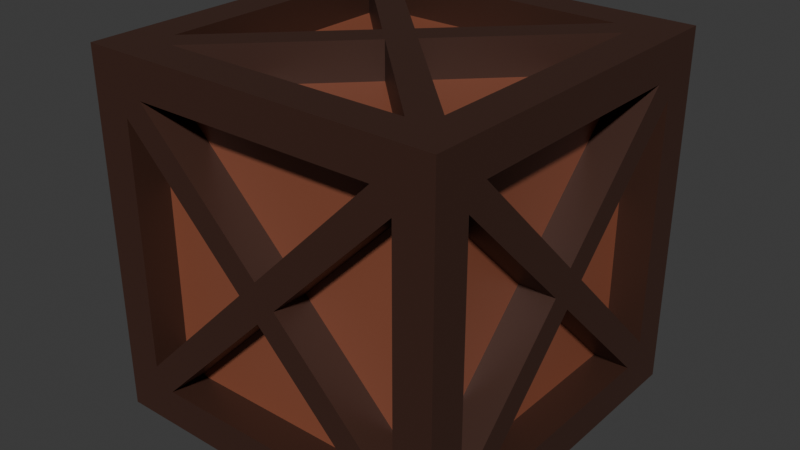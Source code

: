 # Source: Cargo.blend  (saved by Blender 4.5.90; exported with 4.5.12 LTS)
import bpy
from mathutils import Matrix  # noqa: F401  (used for matrix-valued properties, if any)

bpy.ops.wm.read_factory_settings(use_empty=True)
scene = bpy.context.scene
scene.name = 'Scene'

# ---- collections
col_cargo = bpy.data.collections.new('cargo'); scene.collection.children.link(col_cargo)

# ---- materials (node trees are filled in below, after node groups)
mat_frame = bpy.data.materials.new('frame')
mat_sides = bpy.data.materials.new('sides')

# ---- material node trees
mat_frame.use_nodes = True; mat_frame.node_tree.nodes.clear()
_N = mat_frame.node_tree.nodes; _L = mat_frame.node_tree.links
n0 = _N.new('ShaderNodeBsdfPrincipled'); n0.name = 'Principled BSDF'; n0.location = (-200, 100)
n0.inputs[0].default_value = (0.05127, 0.02029, 0.01298, 1.0)
n1 = _N.new('ShaderNodeOutputMaterial'); n1.name = 'Material Output'; n1.location = (200, 100)
_L.new(n0.outputs[0], n1.inputs[0])
n1.is_active_output = True
mat_sides.use_nodes = True; mat_sides.node_tree.nodes.clear()
_N = mat_sides.node_tree.nodes; _L = mat_sides.node_tree.links
n0 = _N.new('ShaderNodeBsdfPrincipled'); n0.name = 'Principled BSDF'; n0.location = (-200, 100)
n0.inputs[0].default_value = (0.2622, 0.08022, 0.04231, 1.0)
n1 = _N.new('ShaderNodeOutputMaterial'); n1.name = 'Material Output'; n1.location = (200, 100)
_L.new(n0.outputs[0], n1.inputs[0])
n1.is_active_output = True

# ---- world
world_world = bpy.data.worlds.new('World'); scene.world = world_world
world_world.use_nodes = True; world_world.node_tree.nodes.clear()
_N = world_world.node_tree.nodes; _L = world_world.node_tree.links
n0 = _N.new('ShaderNodeOutputWorld'); n0.name = 'World Output'; n0.location = (200, 100)
n1 = _N.new('ShaderNodeBackground'); n1.name = 'Background'; n1.location = (-200, 100)
n1.inputs[0].default_value = (0.05088, 0.05088, 0.05088, 1.0)
_L.new(n1.outputs[0], n0.inputs[0])
n0.is_active_output = True
world_world.color = (0.05088, 0.05088, 0.05088)
world_world.sun_shadow_jitter_overblur = 0.0

# ---- meshes
me_cube = bpy.data.meshes.new('Cube')
me_cube.from_pydata([(1.0, 1.0, 2.0), (1.0, 1.0, 0.0), (1.0, -1.0, 2.0), (1.0, -1.0, 0.0), (-1.0, 1.0, 2.0), (-1.0, 1.0, 0.0), (-1.0, -1.0, 2.0), (-1.0, -1.0, 0.0), (0.8688, 0.8688, 2.0), (-0.8688, 0.8688, 2.0), (-0.8688, -0.8688, 2.0), (0.8688, -0.8688, 2.0), (0.8688, -1.0, 0.1312), (0.8688, -1.0, 1.869), (-0.8688, -1.0, 1.869), (-0.8688, -1.0, 0.1312), (-1.0, -0.8688, 0.1312), (-1.0, -0.8688, 1.869), (-1.0, 0.8688, 1.869), (-1.0, 0.8688, 0.1312), (-0.8688, 0.8688, 0.0), (0.8688, 0.8688, 0.0), (0.8688, -0.8688, 0.0), (-0.8688, -0.8688, 0.0), (1.0, 0.8688, 0.1312), (1.0, 0.8688, 1.869), (1.0, -0.8688, 1.869), (1.0, -0.8688, 0.1312), (-0.8688, 1.0, 0.1312), (-0.8688, 1.0, 1.869), (0.8688, 1.0, 1.869), (0.8688, 1.0, 0.1312), (0.0, 0.0, 2.0), (0.0, -1.0, 1.0), (-1.0, 0.0, 1.0), (0.0, 0.0, 0.0), (1.0, 0.0, 1.0), (0.0, 1.0, 1.0), (-0.6832, 0.7919, 1.797), (0.6832, 0.7919, 1.797), (0.7968, 0.1087, 1.0), (0.7919, -0.7968, 0.3168), (0.7919, -0.6832, 0.2032), (-0.7968, 0.0, 0.8913), (-0.6832, 0.7919, 0.0), (0.6832, 0.7919, 0.0), (0.0, 0.1087, 0.0), (0.0, -0.7968, 1.109), (-0.7919, -0.7968, 0.3168), (-0.6832, -0.7968, 1.792), (-0.1087, 0.0, 1.797), (0.6832, -0.7919, 1.797), (-0.7919, 0.6832, 1.797), (0.6832, 0.7919, 2.0), (-0.6832, 0.7919, 2.0), (0.0, 0.1087, 2.0), (-0.7919, 0.6832, 2.0), (-0.7919, -0.6832, 2.0), (-0.1087, 0.0, 2.0), (-0.6832, -0.7919, 2.0), (0.6832, -0.7919, 2.0), (0.0, -0.1087, 2.0), (0.7919, -0.6832, 2.0), (0.7919, 0.6832, 2.0), (0.1087, 0.0, 2.0), (0.7968, 0.7919, 0.3168), (0.7968, 0.7919, 1.683), (-0.6832, 0.7919, 0.2032), (-0.7968, -0.6832, 0.2081), (-0.7968, 0.0, 1.109), (-0.7968, 0.6832, 0.2081), (-0.7968, -0.6832, 1.792), (0.0, -0.7968, 0.8913), (0.6832, -0.7968, 0.2081), (0.6832, -0.7968, 1.792), (0.1087, 0.0, 1.797), (0.7919, -0.6832, 1.797), (-0.7919, -0.6832, 1.797), (0.0, 0.1087, 1.797), (-0.1087, 0.7968, 1.0), (-0.7968, -0.7919, 0.3168), (0.1087, -0.7968, 1.0), (0.7919, -0.7968, 1.683), (0.7919, 0.6832, 0.0), (0.7919, -0.6832, 0.0), (0.1087, 0.0, 0.0), (0.6832, -0.7919, 0.0), (-0.6832, -0.7919, 0.0), (0.0, -0.1087, 0.0), (-0.7919, -0.6832, 0.0), (-0.7919, 0.6832, 0.0), (-0.1087, 0.0, 0.0), (0.6832, 0.7919, 0.2032), (-0.7968, -0.1087, 1.0), (-0.7968, -0.7919, 1.683), (-0.7968, 0.7919, 0.3168), (-0.7968, 0.7919, 1.683), (-0.7968, 0.6832, 1.792), (-0.6832, -0.7968, 0.2081), (-0.1087, -0.7968, 1.0), (-0.7919, -0.7968, 1.683), (0.7919, 0.6832, 1.797), (0.0, -0.1087, 1.797), (-0.6832, -0.7919, 1.797), (-0.7919, 0.7968, 0.3168), (-0.7919, 0.7968, 1.683), (0.0, 0.1087, 0.2032), (0.1087, 0.0, 0.2032), (-0.7968, 0.1087, 1.0), (0.7919, 0.6832, 0.2032), (0.7919, -1.0, 1.683), (0.7919, -1.0, 0.3168), (0.1087, -1.0, 1.0), (-1.0, -0.7919, 0.3168), (-1.0, -0.7919, 1.683), (-1.0, -0.1087, 1.0), (0.6832, 0.7919, 0.0), (-0.6832, 0.7919, 0.0), (0.0, 0.1087, 0.0), (1.0, 0.7919, 1.683), (1.0, 0.7919, 0.3168), (1.0, 0.1087, 1.0), (-0.7919, 1.0, 1.683), (-0.7919, 1.0, 0.3168), (-0.1087, 1.0, 1.0), (-0.6832, 0.7919, 2.0), (0.6832, 0.7919, 2.0), (0.0, 0.1087, 2.0), (-0.7919, -0.6832, 2.0), (-0.7919, 0.6832, 2.0), (-0.1087, 0.0, 2.0), (0.6832, -0.7919, 2.0), (-0.6832, -0.7919, 2.0), (0.0, -0.1087, 2.0), (0.7919, 0.6832, 2.0), (0.7919, -0.6832, 2.0), (0.1087, 0.0, 2.0), (0.6832, -1.0, 1.792), (-0.6832, -1.0, 1.792), (0.0, -1.0, 1.109), (-0.7919, -1.0, 0.3168), (-0.7919, -1.0, 1.683), (-0.1087, -1.0, 1.0), (-0.6832, -1.0, 0.2081), (0.6832, -1.0, 0.2081), (0.0, -1.0, 0.8913), (-1.0, -0.6832, 1.792), (-1.0, 0.6832, 1.792), (-1.0, 0.0, 1.109), (-1.0, 0.7919, 1.683), (-1.0, 0.7919, 0.3168), (-1.0, 0.1087, 1.0), (-1.0, 0.6832, 0.2081), (-1.0, -0.6832, 0.2081), (-1.0, 0.0, 0.8913), (0.7919, -0.6832, 0.0), (0.7919, 0.6832, 0.0), (0.1087, 0.0, 0.0), (-0.6832, -0.7919, 0.0), (0.6832, -0.7919, 0.0), (0.0, -0.1087, 0.0), (-0.7919, 0.6832, 0.0), (-0.7919, -0.6832, 0.0), (-0.1087, 0.0, 0.0), (1.0, 0.6832, 1.792), (1.0, -0.6832, 1.792), (1.0, 0.0, 1.109), (1.0, -0.7919, 1.683), (1.0, -0.7919, 0.3168), (1.0, -0.1087, 1.0), (1.0, -0.6832, 0.2081), (1.0, 0.6832, 0.2081), (1.0, 0.0, 0.8913), (-0.6832, 1.0, 1.792), (0.6832, 1.0, 1.792), (0.0, 1.0, 1.109), (0.7919, 1.0, 1.683), (0.7919, 1.0, 0.3168), (0.1087, 1.0, 1.0), (0.6832, 1.0, 0.2081), (-0.6832, 1.0, 0.2081), (0.0, 1.0, 0.8913), (-0.6832, -0.7919, 0.2032), (0.6832, -0.7919, 0.2032), (0.0, -0.1087, 0.2032), (-0.7919, 0.6832, 0.2032), (-0.7919, -0.6832, 0.2032), (-0.1087, 0.0, 0.2032), (0.7968, 0.6832, 1.792), (0.7968, -0.6832, 1.792), (0.7968, 0.0, 1.109), (0.7968, -0.7919, 1.683), (0.7968, -0.7919, 0.3168), (0.7968, -0.1087, 1.0), (0.7968, -0.6832, 0.2081), (0.7968, 0.6832, 0.2081), (0.7968, 0.0, 0.8913), (-0.6832, 0.7968, 1.792), (0.6832, 0.7968, 1.792), (0.0, 0.7968, 1.109), (0.7919, 0.7968, 1.683), (0.7919, 0.7968, 0.3168), (0.1087, 0.7968, 1.0), (0.6832, 0.7968, 0.2081), (-0.6832, 0.7968, 0.2081), (0.0, 0.7968, 0.8913)], [], [(54, 55, 127, 125), (55, 53, 126, 127), (53, 54, 125, 126), (90, 91, 163, 161), (91, 89, 162, 163), (0, 4, 9, 8), (4, 6, 10, 9), (6, 2, 11, 10), (2, 0, 8, 11), (3, 2, 13, 12), (2, 6, 14, 13), (6, 7, 15, 14), (7, 3, 12, 15), (7, 6, 17, 16), (6, 4, 18, 17), (4, 5, 19, 18), (5, 7, 16, 19), (5, 1, 21, 20), (1, 3, 22, 21), (3, 7, 23, 22), (7, 5, 20, 23), (1, 0, 25, 24), (0, 2, 26, 25), (2, 3, 27, 26), (3, 1, 24, 27), (5, 4, 29, 28), (4, 0, 30, 29), (0, 1, 31, 30), (1, 5, 28, 31), (63, 64, 136, 134), (89, 90, 161, 162), (64, 62, 135, 136), (62, 63, 134, 135), (87, 88, 160, 158), (88, 86, 159, 160), (60, 61, 133, 131), (86, 87, 158, 159), (61, 59, 132, 133), (59, 60, 131, 132), (45, 46, 118, 116), (84, 85, 157, 155), (46, 44, 117, 118), (85, 83, 156, 157), (44, 45, 116, 117), (57, 58, 130, 128), (83, 84, 155, 156), (58, 56, 129, 130), (56, 57, 128, 129), (12, 13, 110, 111), (13, 33, 112, 110), (33, 12, 111, 112), (16, 17, 114, 113), (17, 34, 115, 114), (34, 16, 113, 115), (20, 21, 45, 44), (21, 35, 46, 45), (35, 20, 44, 46), (24, 25, 119, 120), (25, 36, 121, 119), (36, 24, 120, 121), (28, 29, 122, 123), (29, 37, 124, 122), (37, 28, 123, 124), (8, 9, 54, 53), (9, 32, 55, 54), (32, 8, 53, 55), (9, 10, 57, 56), (10, 32, 58, 57), (32, 9, 56, 58), (10, 11, 60, 59), (11, 32, 61, 60), (32, 10, 59, 61), (11, 8, 63, 62), (8, 32, 64, 63), (32, 11, 62, 64), (13, 14, 138, 137), (14, 33, 139, 138), (33, 13, 137, 139), (14, 15, 140, 141), (15, 33, 142, 140), (33, 14, 141, 142), (15, 12, 144, 143), (12, 33, 145, 144), (33, 15, 143, 145), (17, 18, 147, 146), (18, 34, 148, 147), (34, 17, 146, 148), (18, 19, 150, 149), (19, 34, 151, 150), (34, 18, 149, 151), (19, 16, 153, 152), (16, 34, 154, 153), (34, 19, 152, 154), (21, 22, 84, 83), (22, 35, 85, 84), (35, 21, 83, 85), (22, 23, 87, 86), (23, 35, 88, 87), (35, 22, 86, 88), (23, 20, 90, 89), (20, 35, 91, 90), (35, 23, 89, 91), (25, 26, 165, 164), (26, 36, 166, 165), (36, 25, 164, 166), (26, 27, 168, 167), (27, 36, 169, 168), (36, 26, 167, 169), (27, 24, 171, 170), (24, 36, 172, 171), (36, 27, 170, 172), (29, 30, 174, 173), (30, 37, 175, 174), (37, 29, 173, 175), (30, 31, 177, 176), (31, 37, 178, 177), (37, 30, 176, 178), (31, 28, 180, 179), (28, 37, 181, 180), (37, 31, 179, 181), (167, 168, 192, 191), (115, 113, 80, 93), (141, 140, 48, 100), (165, 166, 190, 189), (113, 114, 94, 80), (138, 139, 47, 49), (166, 164, 188, 190), (110, 112, 81, 82), (139, 137, 74, 47), (164, 165, 189, 188), (112, 111, 41, 81), (137, 138, 49, 74), (161, 163, 187, 185), (111, 110, 82, 41), (134, 136, 75, 101), (163, 162, 186, 187), (136, 135, 76, 75), (162, 161, 185, 186), (135, 134, 101, 76), (158, 160, 184, 182), (131, 133, 102, 51), (160, 159, 183, 184), (133, 132, 103, 102), (159, 158, 182, 183), (41, 82, 81), (80, 94, 93), (67, 92, 106), (65, 66, 40), (104, 105, 79), (39, 38, 78), (52, 77, 50), (103, 51, 102), (76, 101, 75), (74, 49, 47), (100, 48, 99), (98, 73, 72), (71, 97, 69), (96, 95, 108), (70, 68, 43), (109, 42, 107), (183, 182, 184), (186, 185, 187), (188, 189, 190), (191, 192, 193), (194, 195, 196), (197, 198, 199), (200, 201, 202), (203, 204, 205), (142, 141, 100, 99), (114, 115, 93, 94), (169, 167, 191, 193), (140, 142, 99, 48), (117, 116, 92, 67), (168, 169, 193, 192), (143, 144, 73, 98), (118, 117, 67, 106), (170, 171, 195, 194), (145, 143, 98, 72), (116, 118, 106, 92), (172, 170, 194, 196), (144, 145, 72, 73), (120, 119, 66, 65), (171, 172, 196, 195), (146, 147, 97, 71), (121, 120, 65, 40), (173, 174, 198, 197), (148, 146, 71, 69), (119, 121, 40, 66), (175, 173, 197, 199), (147, 148, 69, 97), (123, 122, 105, 104), (174, 175, 199, 198), (149, 150, 95, 96), (124, 123, 104, 79), (176, 177, 201, 200), (151, 149, 96, 108), (122, 124, 79, 105), (178, 176, 200, 202), (150, 151, 108, 95), (126, 125, 38, 39), (177, 178, 202, 201), (152, 153, 68, 70), (127, 126, 39, 78), (179, 180, 204, 203), (154, 152, 70, 43), (125, 127, 78, 38), (181, 179, 203, 205), (153, 154, 43, 68), (129, 128, 77, 52), (180, 181, 205, 204), (156, 155, 42, 109), (130, 129, 52, 50), (157, 156, 109, 107), (128, 130, 50, 77), (155, 157, 107, 42), (132, 131, 51, 103)])
me_cube.polygons.foreach_set('material_index', [0, 0, 0, 0, 0, 0, 0, 0, 0, 0, 0, 0, 0, 0, 0, 0, 0, 0, 0, 0, 0, 0, 0, 0, 0, 0, 0, 0, 0, 0, 0, 0, 0, 0, 0, 0, 0, 0, 0, 0, 0, 0, 0, 0, 0, 0, 0, 0, 0, 0, 0, 0, 0, 0, 0, 0, 0, 0, 0, 0, 0, 0, 0, 0, 0, 0, 0, 0, 0, 0, 0, 0, 0, 0, 0, 0, 0, 0, 0, 0, 0, 0, 0, 0, 0, 0, 0, 0, 0, 0, 0, 0, 0, 0, 0, 0, 0, 0, 0, 0, 0, 0, 0, 0, 0, 0, 0, 0, 0, 0, 0, 0, 0, 0, 0, 0, 0, 0, 0, 0, 0, 0, 0, 0, 0, 0, 0, 0, 0, 0, 0, 0, 0, 0, 0, 0, 0, 0, 0, 0, 0, 0, 0, 0, 1, 1, 1, 1, 1, 1, 1, 1, 1, 1, 1, 1, 1, 1, 1, 1, 1, 1, 1, 1, 1, 1, 1, 1, 0, 0, 0, 0, 0, 0, 0, 0, 0, 0, 0, 0, 0, 0, 0, 0, 0, 0, 0, 0, 0, 0, 0, 0, 0, 0, 0, 0, 0, 0, 0, 0, 0, 0, 0, 0, 0, 0, 0, 0, 0, 0, 0, 0, 0, 0, 0, 0])
_uv = me_cube.uv_layers.new(name='UVMap')
_uv.uv.foreach_set('vector', [0.8354, 0.526, 0.75, 0.6114, 0.75, 0.6114, 0.8354, 0.526, 0.75, 0.6114, 0.6646, 0.526, 0.6646, 0.526, 0.75, 0.6114, 0.6646, 0.526, 0.8354, 0.526, 0.8354, 0.526, 0.6646, 0.526, 0.151, 0.5396, 0.2364, 0.625, 0.2364, 0.625, 0.151, 0.5396, 0.2364, 0.625, 0.151, 0.7104, 0.151, 0.7104, 0.2364, 0.625, 0.625, 0.5, 0.875, 0.5, 0.8586, 0.5164, 0.6414, 0.5164, 0.875, 0.5, 0.875, 0.75, 0.8586, 0.7336, 0.8586, 0.5164, 0.875, 0.75, 0.625, 0.75, 0.6414, 0.7336, 0.8586, 0.7336, 0.625, 0.75, 0.625, 0.5, 0.6414, 0.5164, 0.6414, 0.7336, 0.375, 0.75, 0.625, 0.75, 0.6086, 0.7664, 0.3914, 0.7664, 0.625, 0.75, 0.625, 1.0, 0.6086, 0.9836, 0.6086, 0.7664, 0.625, 1.0, 0.375, 1.0, 0.3914, 0.9836, 0.6086, 0.9836, 0.375, 1.0, 0.375, 0.75, 0.3914, 0.7664, 0.3914, 0.9836, 0.375, 0.0, 0.625, 0.0, 0.6086, 0.0164, 0.3914, 0.0164, 0.625, 0.0, 0.625, 0.25, 0.6086, 0.2336, 0.6086, 0.0164, 0.625, 0.25, 0.375, 0.25, 0.3914, 0.2336, 0.6086, 0.2336, 0.375, 0.25, 0.375, 0.0, 0.3914, 0.0164, 0.3914, 0.2336, 0.125, 0.5, 0.375, 0.5, 0.3586, 0.5164, 0.1414, 0.5164, 0.375, 0.5, 0.375, 0.75, 0.3586, 0.7336, 0.3586, 0.5164, 0.375, 0.75, 0.125, 0.75, 0.1414, 0.7336, 0.3586, 0.7336, 0.125, 0.75, 0.125, 0.5, 0.1414, 0.5164, 0.1414, 0.7336, 0.375, 0.5, 0.625, 0.5, 0.6086, 0.5164, 0.3914, 0.5164, 0.625, 0.5, 0.625, 0.75, 0.6086, 0.7336, 0.6086, 0.5164, 0.625, 0.75, 0.375, 0.75, 0.3914, 0.7336, 0.6086, 0.7336, 0.375, 0.75, 0.375, 0.5, 0.3914, 0.5164, 0.3914, 0.7336, 0.375, 0.25, 0.625, 0.25, 0.6086, 0.2664, 0.3914, 0.2664, 0.625, 0.25, 0.625, 0.5, 0.6086, 0.4836, 0.6086, 0.2664, 0.625, 0.5, 0.375, 0.5, 0.3914, 0.4836, 0.6086, 0.4836, 0.375, 0.5, 0.375, 0.25, 0.3914, 0.2664, 0.3914, 0.4836, 0.651, 0.5396, 0.7364, 0.625, 0.7364, 0.625, 0.651, 0.5396, 0.151, 0.7104, 0.151, 0.5396, 0.151, 0.5396, 0.151, 0.7104, 0.7364, 0.625, 0.651, 0.7104, 0.651, 0.7104, 0.7364, 0.625, 0.651, 0.7104, 0.651, 0.5396, 0.651, 0.5396, 0.651, 0.7104, 0.1646, 0.724, 0.25, 0.6386, 0.25, 0.6386, 0.1646, 0.724, 0.25, 0.6386, 0.3354, 0.724, 0.3354, 0.724, 0.25, 0.6386, 0.6646, 0.724, 0.75, 0.6386, 0.75, 0.6386, 0.6646, 0.724, 0.3354, 0.724, 0.1646, 0.724, 0.1646, 0.724, 0.3354, 0.724, 0.75, 0.6386, 0.8354, 0.724, 0.8354, 0.724, 0.75, 0.6386, 0.8354, 0.724, 0.6646, 0.724, 0.6646, 0.724, 0.8354, 0.724, 0.3354, 0.526, 0.25, 0.6114, 0.25, 0.6114, 0.3354, 0.526, 0.349, 0.7104, 0.2636, 0.625, 0.2636, 0.625, 0.349, 0.7104, 0.25, 0.6114, 0.1646, 0.526, 0.1646, 0.526, 0.25, 0.6114, 0.2636, 0.625, 0.349, 0.5396, 0.349, 0.5396, 0.2636, 0.625, 0.1646, 0.526, 0.3354, 0.526, 0.3354, 0.526, 0.1646, 0.526, 0.849, 0.7104, 0.7636, 0.625, 0.7636, 0.625, 0.849, 0.7104, 0.349, 0.5396, 0.349, 0.7104, 0.349, 0.7104, 0.349, 0.5396, 0.7636, 0.625, 0.849, 0.5396, 0.849, 0.5396, 0.7636, 0.625, 0.849, 0.5396, 0.849, 0.7104, 0.849, 0.7104, 0.849, 0.5396, 0.3914, 0.7664, 0.6086, 0.7664, 0.5854, 0.776, 0.4146, 0.776, 0.6086, 0.7664, 0.5, 0.875, 0.5, 0.8614, 0.5854, 0.776, 0.5, 0.875, 0.3914, 0.7664, 0.4146, 0.776, 0.5, 0.8614, 0.3914, 0.0164, 0.6086, 0.0164, 0.5854, 0.02601, 0.4146, 0.02601, 0.6086, 0.0164, 0.5, 0.125, 0.5, 0.1114, 0.5854, 0.02601, 0.5, 0.125, 0.3914, 0.0164, 0.4146, 0.02601, 0.5, 0.1114, 0.1414, 0.5164, 0.3586, 0.5164, 0.3354, 0.526, 0.1646, 0.526, 0.3586, 0.5164, 0.25, 0.625, 0.25, 0.6114, 0.3354, 0.526, 0.25, 0.625, 0.1414, 0.5164, 0.1646, 0.526, 0.25, 0.6114, 0.3914, 0.5164, 0.6086, 0.5164, 0.5854, 0.526, 0.4146, 0.526, 0.6086, 0.5164, 0.5, 0.625, 0.5, 0.6114, 0.5854, 0.526, 0.5, 0.625, 0.3914, 0.5164, 0.4146, 0.526, 0.5, 0.6114, 0.3914, 0.2664, 0.6086, 0.2664, 0.5854, 0.276, 0.4146, 0.276, 0.6086, 0.2664, 0.5, 0.375, 0.5, 0.3614, 0.5854, 0.276, 0.5, 0.375, 0.3914, 0.2664, 0.4146, 0.276, 0.5, 0.3614, 0.6414, 0.5164, 0.8586, 0.5164, 0.8354, 0.526, 0.6646, 0.526, 0.8586, 0.5164, 0.75, 0.625, 0.75, 0.6114, 0.8354, 0.526, 0.75, 0.625, 0.6414, 0.5164, 0.6646, 0.526, 0.75, 0.6114, 0.8586, 0.5164, 0.8586, 0.7336, 0.849, 0.7104, 0.849, 0.5396, 0.8586, 0.7336, 0.75, 0.625, 0.7636, 0.625, 0.849, 0.7104, 0.75, 0.625, 0.8586, 0.5164, 0.849, 0.5396, 0.7636, 0.625, 0.8586, 0.7336, 0.6414, 0.7336, 0.6646, 0.724, 0.8354, 0.724, 0.6414, 0.7336, 0.75, 0.625, 0.75, 0.6386, 0.6646, 0.724, 0.75, 0.625, 0.8586, 0.7336, 0.8354, 0.724, 0.75, 0.6386, 0.6414, 0.7336, 0.6414, 0.5164, 0.651, 0.5396, 0.651, 0.7104, 0.6414, 0.5164, 0.75, 0.625, 0.7364, 0.625, 0.651, 0.5396, 0.75, 0.625, 0.6414, 0.7336, 0.651, 0.7104, 0.7364, 0.625, 0.6086, 0.7664, 0.6086, 0.9836, 0.599, 0.9604, 0.599, 0.7896, 0.6086, 0.9836, 0.5, 0.875, 0.5136, 0.875, 0.599, 0.9604, 0.5, 0.875, 0.6086, 0.7664, 0.599, 0.7896, 0.5136, 0.875, 0.6086, 0.9836, 0.3914, 0.9836, 0.4146, 0.974, 0.5854, 0.974, 0.3914, 0.9836, 0.5, 0.875, 0.5, 0.8886, 0.4146, 0.974, 0.5, 0.875, 0.6086, 0.9836, 0.5854, 0.974, 0.5, 0.8886, 0.3914, 0.9836, 0.3914, 0.7664, 0.401, 0.7896, 0.401, 0.9604, 0.3914, 0.7664, 0.5, 0.875, 0.4864, 0.875, 0.401, 0.7896, 0.5, 0.875, 0.3914, 0.9836, 0.401, 0.9604, 0.4864, 0.875, 0.6086, 0.0164, 0.6086, 0.2336, 0.599, 0.2104, 0.599, 0.0396, 0.6086, 0.2336, 0.5, 0.125, 0.5136, 0.125, 0.599, 0.2104, 0.5, 0.125, 0.6086, 0.0164, 0.599, 0.0396, 0.5136, 0.125, 0.6086, 0.2336, 0.3914, 0.2336, 0.4146, 0.224, 0.5854, 0.224, 0.3914, 0.2336, 0.5, 0.125, 0.5, 0.1386, 0.4146, 0.224, 0.5, 0.125, 0.6086, 0.2336, 0.5854, 0.224, 0.5, 0.1386, 0.3914, 0.2336, 0.3914, 0.0164, 0.401, 0.0396, 0.401, 0.2104, 0.3914, 0.0164, 0.5, 0.125, 0.4864, 0.125, 0.401, 0.0396, 0.5, 0.125, 0.3914, 0.2336, 0.401, 0.2104, 0.4864, 0.125, 0.3586, 0.5164, 0.3586, 0.7336, 0.349, 0.7104, 0.349, 0.5396, 0.3586, 0.7336, 0.25, 0.625, 0.2636, 0.625, 0.349, 0.7104, 0.25, 0.625, 0.3586, 0.5164, 0.349, 0.5396, 0.2636, 0.625, 0.3586, 0.7336, 0.1414, 0.7336, 0.1646, 0.724, 0.3354, 0.724, 0.1414, 0.7336, 0.25, 0.625, 0.25, 0.6386, 0.1646, 0.724, 0.25, 0.625, 0.3586, 0.7336, 0.3354, 0.724, 0.25, 0.6386, 0.1414, 0.7336, 0.1414, 0.5164, 0.151, 0.5396, 0.151, 0.7104, 0.1414, 0.5164, 0.25, 0.625, 0.2364, 0.625, 0.151, 0.5396, 0.25, 0.625, 0.1414, 0.7336, 0.151, 0.7104, 0.2364, 0.625, 0.6086, 0.5164, 0.6086, 0.7336, 0.599, 0.7104, 0.599, 0.5396, 0.6086, 0.7336, 0.5, 0.625, 0.5136, 0.625, 0.599, 0.7104, 0.5, 0.625, 0.6086, 0.5164, 0.599, 0.5396, 0.5136, 0.625, 0.6086, 0.7336, 0.3914, 0.7336, 0.4146, 0.724, 0.5854, 0.724, 0.3914, 0.7336, 0.5, 0.625, 0.5, 0.6386, 0.4146, 0.724, 0.5, 0.625, 0.6086, 0.7336, 0.5854, 0.724, 0.5, 0.6386, 0.3914, 0.7336, 0.3914, 0.5164, 0.401, 0.5396, 0.401, 0.7104, 0.3914, 0.5164, 0.5, 0.625, 0.4864, 0.625, 0.401, 0.5396, 0.5, 0.625, 0.3914, 0.7336, 0.401, 0.7104, 0.4864, 0.625, 0.6086, 0.2664, 0.6086, 0.4836, 0.599, 0.4604, 0.599, 0.2896, 0.6086, 0.4836, 0.5, 0.375, 0.5136, 0.375, 0.599, 0.4604, 0.5, 0.375, 0.6086, 0.2664, 0.599, 0.2896, 0.5136, 0.375, 0.6086, 0.4836, 0.3914, 0.4836, 0.4146, 0.474, 0.5854, 0.474, 0.3914, 0.4836, 0.5, 0.375, 0.5, 0.3886, 0.4146, 0.474, 0.5, 0.375, 0.6086, 0.4836, 0.5854, 0.474, 0.5, 0.3886, 0.3914, 0.4836, 0.3914, 0.2664, 0.401, 0.2896, 0.401, 0.4604, 0.3914, 0.2664, 0.5, 0.375, 0.4864, 0.375, 0.401, 0.2896, 0.5, 0.375, 0.3914, 0.4836, 0.401, 0.4604, 0.4864, 0.375, 0.5854, 0.724, 0.4146, 0.724, 0.4146, 0.724, 0.5854, 0.724, 0.5, 0.1114, 0.4146, 0.02601, 0.4146, 0.02601, 0.5, 0.1114, 0.5854, 0.974, 0.4146, 0.974, 0.4146, 0.974, 0.5854, 0.974, 0.599, 0.7104, 0.5136, 0.625, 0.5136, 0.625, 0.599, 0.7104, 0.4146, 0.02601, 0.5854, 0.02601, 0.5854, 0.02601, 0.4146, 0.02601, 0.599, 0.9604, 0.5136, 0.875, 0.5136, 0.875, 0.599, 0.9604, 0.5136, 0.625, 0.599, 0.5396, 0.599, 0.5396, 0.5136, 0.625, 0.5854, 0.776, 0.5, 0.8614, 0.5, 0.8614, 0.5854, 0.776, 0.5136, 0.875, 0.599, 0.7896, 0.599, 0.7896, 0.5136, 0.875, 0.599, 0.5396, 0.599, 0.7104, 0.599, 0.7104, 0.599, 0.5396, 0.5, 0.8614, 0.4146, 0.776, 0.4146, 0.776, 0.5, 0.8614, 0.599, 0.7896, 0.599, 0.9604, 0.599, 0.9604, 0.599, 0.7896, 0.151, 0.5396, 0.2364, 0.625, 0.2364, 0.625, 0.151, 0.5396, 0.4146, 0.776, 0.5854, 0.776, 0.5854, 0.776, 0.4146, 0.776, 0.651, 0.5396, 0.7364, 0.625, 0.7364, 0.625, 0.651, 0.5396, 0.2364, 0.625, 0.151, 0.7104, 0.151, 0.7104, 0.2364, 0.625, 0.7364, 0.625, 0.651, 0.7104, 0.651, 0.7104, 0.7364, 0.625, 0.151, 0.7104, 0.151, 0.5396, 0.151, 0.5396, 0.151, 0.7104, 0.651, 0.7104, 0.651, 0.5396, 0.651, 0.5396, 0.651, 0.7104, 0.1646, 0.724, 0.25, 0.6386, 0.25, 0.6386, 0.1646, 0.724, 0.6646, 0.724, 0.75, 0.6386, 0.75, 0.6386, 0.6646, 0.724, 0.25, 0.6386, 0.3354, 0.724, 0.3354, 0.724, 0.25, 0.6386, 0.75, 0.6386, 0.8354, 0.724, 0.8354, 0.724, 0.75, 0.6386, 0.3354, 0.724, 0.1646, 0.724, 0.1646, 0.724, 0.3354, 0.724, 0.4146, 0.776, 0.5854, 0.776, 0.5, 0.8614, 0.4146, 0.02601, 0.5854, 0.02601, 0.5, 0.1114, 0.1646, 0.526, 0.3354, 0.526, 0.25, 0.6114, 0.4146, 0.526, 0.5854, 0.526, 0.5, 0.6114, 0.4146, 0.276, 0.5854, 0.276, 0.5, 0.3614, 0.6646, 0.526, 0.8354, 0.526, 0.75, 0.6114, 0.849, 0.5396, 0.849, 0.7104, 0.7636, 0.625, 0.8354, 0.724, 0.6646, 0.724, 0.75, 0.6386, 0.651, 0.7104, 0.651, 0.5396, 0.7364, 0.625, 0.599, 0.7896, 0.599, 0.9604, 0.5136, 0.875, 0.5854, 0.974, 0.4146, 0.974, 0.5, 0.8886, 0.401, 0.9604, 0.401, 0.7896, 0.4864, 0.875, 0.599, 0.0396, 0.599, 0.2104, 0.5136, 0.125, 0.5854, 0.224, 0.4146, 0.224, 0.5, 0.1386, 0.401, 0.2104, 0.401, 0.0396, 0.4864, 0.125, 0.349, 0.5396, 0.349, 0.7104, 0.2636, 0.625, 0.3354, 0.724, 0.1646, 0.724, 0.25, 0.6386, 0.151, 0.7104, 0.151, 0.5396, 0.2364, 0.625, 0.599, 0.5396, 0.599, 0.7104, 0.5136, 0.625, 0.5854, 0.724, 0.4146, 0.724, 0.5, 0.6386, 0.401, 0.7104, 0.401, 0.5396, 0.4864, 0.625, 0.599, 0.2896, 0.599, 0.4604, 0.5136, 0.375, 0.5854, 0.474, 0.4146, 0.474, 0.5, 0.3886, 0.401, 0.4604, 0.401, 0.2896, 0.4864, 0.375, 0.5, 0.8886, 0.5854, 0.974, 0.5854, 0.974, 0.5, 0.8886, 0.5854, 0.02601, 0.5, 0.1114, 0.5, 0.1114, 0.5854, 0.02601, 0.5, 0.6386, 0.5854, 0.724, 0.5854, 0.724, 0.5, 0.6386, 0.4146, 0.974, 0.5, 0.8886, 0.5, 0.8886, 0.4146, 0.974, 0.1646, 0.526, 0.3354, 0.526, 0.3354, 0.526, 0.1646, 0.526, 0.4146, 0.724, 0.5, 0.6386, 0.5, 0.6386, 0.4146, 0.724, 0.401, 0.9604, 0.401, 0.7896, 0.401, 0.7896, 0.401, 0.9604, 0.25, 0.6114, 0.1646, 0.526, 0.1646, 0.526, 0.25, 0.6114, 0.401, 0.7104, 0.401, 0.5396, 0.401, 0.5396, 0.401, 0.7104, 0.4864, 0.875, 0.401, 0.9604, 0.401, 0.9604, 0.4864, 0.875, 0.3354, 0.526, 0.25, 0.6114, 0.25, 0.6114, 0.3354, 0.526, 0.4864, 0.625, 0.401, 0.7104, 0.401, 0.7104, 0.4864, 0.625, 0.401, 0.7896, 0.4864, 0.875, 0.4864, 0.875, 0.401, 0.7896, 0.4146, 0.526, 0.5854, 0.526, 0.5854, 0.526, 0.4146, 0.526, 0.401, 0.5396, 0.4864, 0.625, 0.4864, 0.625, 0.401, 0.5396, 0.599, 0.0396, 0.599, 0.2104, 0.599, 0.2104, 0.599, 0.0396, 0.5, 0.6114, 0.4146, 0.526, 0.4146, 0.526, 0.5, 0.6114, 0.599, 0.2896, 0.599, 0.4604, 0.599, 0.4604, 0.599, 0.2896, 0.5136, 0.125, 0.599, 0.0396, 0.599, 0.0396, 0.5136, 0.125, 0.5854, 0.526, 0.5, 0.6114, 0.5, 0.6114, 0.5854, 0.526, 0.5136, 0.375, 0.599, 0.2896, 0.599, 0.2896, 0.5136, 0.375, 0.599, 0.2104, 0.5136, 0.125, 0.5136, 0.125, 0.599, 0.2104, 0.4146, 0.276, 0.5854, 0.276, 0.5854, 0.276, 0.4146, 0.276, 0.599, 0.4604, 0.5136, 0.375, 0.5136, 0.375, 0.599, 0.4604, 0.5854, 0.224, 0.4146, 0.224, 0.4146, 0.224, 0.5854, 0.224, 0.5, 0.3614, 0.4146, 0.276, 0.4146, 0.276, 0.5, 0.3614, 0.5854, 0.474, 0.4146, 0.474, 0.4146, 0.474, 0.5854, 0.474, 0.5, 0.1386, 0.5854, 0.224, 0.5854, 0.224, 0.5, 0.1386, 0.5854, 0.276, 0.5, 0.3614, 0.5, 0.3614, 0.5854, 0.276, 0.5, 0.3886, 0.5854, 0.474, 0.5854, 0.474, 0.5, 0.3886, 0.4146, 0.224, 0.5, 0.1386, 0.5, 0.1386, 0.4146, 0.224, 0.6646, 0.526, 0.8354, 0.526, 0.8354, 0.526, 0.6646, 0.526, 0.4146, 0.474, 0.5, 0.3886, 0.5, 0.3886, 0.4146, 0.474, 0.401, 0.2104, 0.401, 0.0396, 0.401, 0.0396, 0.401, 0.2104, 0.75, 0.6114, 0.6646, 0.526, 0.6646, 0.526, 0.75, 0.6114, 0.401, 0.4604, 0.401, 0.2896, 0.401, 0.2896, 0.401, 0.4604, 0.4864, 0.125, 0.401, 0.2104, 0.401, 0.2104, 0.4864, 0.125, 0.8354, 0.526, 0.75, 0.6114, 0.75, 0.6114, 0.8354, 0.526, 0.4864, 0.375, 0.401, 0.4604, 0.401, 0.4604, 0.4864, 0.375, 0.401, 0.0396, 0.4864, 0.125, 0.4864, 0.125, 0.401, 0.0396, 0.849, 0.5396, 0.849, 0.7104, 0.849, 0.7104, 0.849, 0.5396, 0.401, 0.2896, 0.4864, 0.375, 0.4864, 0.375, 0.401, 0.2896, 0.349, 0.5396, 0.349, 0.7104, 0.349, 0.7104, 0.349, 0.5396, 0.7636, 0.625, 0.849, 0.5396, 0.849, 0.5396, 0.7636, 0.625, 0.2636, 0.625, 0.349, 0.5396, 0.349, 0.5396, 0.2636, 0.625, 0.849, 0.7104, 0.7636, 0.625, 0.7636, 0.625, 0.849, 0.7104, 0.349, 0.7104, 0.2636, 0.625, 0.2636, 0.625, 0.349, 0.7104, 0.8354, 0.724, 0.6646, 0.724, 0.6646, 0.724, 0.8354, 0.724])
_ca = me_cube.color_attributes.new('Attribute', 'BYTE_COLOR', 'CORNER')
_ca.data.foreach_set('color', [1.0, 0.4287, 0.0, 1.0, 1.0, 0.4287, 0.0, 1.0, 1.0, 0.4287, 0.0, 1.0, 1.0, 0.4287, 0.0, 1.0, 1.0, 0.4287, 0.0, 1.0, 1.0, 0.4287, 0.0, 1.0, 1.0, 0.4287, 0.0, 1.0, 1.0, 0.4287, 0.0, 1.0, 1.0, 0.4287, 0.0, 1.0, 1.0, 0.4287, 0.0, 1.0, 1.0, 0.4287, 0.0, 1.0, 1.0, 0.4287, 0.0, 1.0, 1.0, 0.4287, 0.0, 1.0, 1.0, 0.4287, 0.0, 1.0, 1.0, 0.4287, 0.0, 1.0, 1.0, 0.4287, 0.0, 1.0, 1.0, 0.4287, 0.0, 1.0, 1.0, 0.4287, 0.0, 1.0, 1.0, 0.4287, 0.0, 1.0, 1.0, 0.4287, 0.0, 1.0, 1.0, 0.4287, 0.0, 1.0, 1.0, 0.4287, 0.0, 1.0, 1.0, 0.4287, 0.0, 1.0, 1.0, 0.4287, 0.0, 1.0, 1.0, 0.4287, 0.0, 1.0, 1.0, 0.4287, 0.0, 1.0, 1.0, 0.4287, 0.0, 1.0, 1.0, 0.4287, 0.0, 1.0, 1.0, 0.4287, 0.0, 1.0, 1.0, 0.4287, 0.0, 1.0, 1.0, 0.4287, 0.0, 1.0, 1.0, 0.4287, 0.0, 1.0, 1.0, 0.4287, 0.0, 1.0, 1.0, 0.4287, 0.0, 1.0, 1.0, 0.4287, 0.0, 1.0, 1.0, 0.4287, 0.0, 1.0, 1.0, 0.4287, 0.0, 1.0, 1.0, 0.4287, 0.0, 1.0, 1.0, 0.4287, 0.0, 1.0, 1.0, 0.4287, 0.0, 1.0, 1.0, 0.4287, 0.0, 1.0, 1.0, 0.4287, 0.0, 1.0, 1.0, 0.4287, 0.0, 1.0, 1.0, 0.4287, 0.0, 1.0, 1.0, 0.4287, 0.0, 1.0, 1.0, 0.4287, 0.0, 1.0, 1.0, 0.4287, 0.0, 1.0, 1.0, 0.4287, 0.0, 1.0, 1.0, 0.4287, 0.0, 1.0, 1.0, 0.4287, 0.0, 1.0, 1.0, 0.4287, 0.0, 1.0, 1.0, 0.4287, 0.0, 1.0, 1.0, 0.4287, 0.0, 1.0, 1.0, 0.4287, 0.0, 1.0, 1.0, 0.4287, 0.0, 1.0, 1.0, 0.4287, 0.0, 1.0, 1.0, 0.4287, 0.0, 1.0, 1.0, 0.4287, 0.0, 1.0, 1.0, 0.4287, 0.0, 1.0, 1.0, 0.4287, 0.0, 1.0, 1.0, 0.4287, 0.0, 1.0, 1.0, 0.4287, 0.0, 1.0, 1.0, 0.4287, 0.0, 1.0, 1.0, 0.4287, 0.0, 1.0, 1.0, 0.4287, 0.0, 1.0, 1.0, 0.4287, 0.0, 1.0, 1.0, 0.4287, 0.0, 1.0, 1.0, 0.4287, 0.0, 1.0, 1.0, 0.4287, 0.0, 1.0, 1.0, 0.4287, 0.0, 1.0, 1.0, 0.4287, 0.0, 1.0, 1.0, 0.4287, 0.0, 1.0, 1.0, 0.4287, 0.0, 1.0, 1.0, 0.4287, 0.0, 1.0, 1.0, 0.4287, 0.0, 1.0, 1.0, 0.4287, 0.0, 1.0, 1.0, 0.4287, 0.0, 1.0, 1.0, 0.4287, 0.0, 1.0, 1.0, 0.4287, 0.0, 1.0, 1.0, 0.4287, 0.0, 1.0, 1.0, 0.4287, 0.0, 1.0, 1.0, 0.4287, 0.0, 1.0, 1.0, 0.4287, 0.0, 1.0, 1.0, 0.4287, 0.0, 1.0, 1.0, 0.4287, 0.0, 1.0, 1.0, 0.4287, 0.0, 1.0, 1.0, 0.4287, 0.0, 1.0, 1.0, 0.4287, 0.0, 1.0, 1.0, 0.4287, 0.0, 1.0, 1.0, 0.4287, 0.0, 1.0, 1.0, 0.4287, 0.0, 1.0, 1.0, 0.4287, 0.0, 1.0, 1.0, 0.4287, 0.0, 1.0, 1.0, 0.4287, 0.0, 1.0, 1.0, 0.4287, 0.0, 1.0, 1.0, 0.4287, 0.0, 1.0, 1.0, 0.4287, 0.0, 1.0, 1.0, 0.4287, 0.0, 1.0, 1.0, 0.4287, 0.0, 1.0, 1.0, 0.4287, 0.0, 1.0, 1.0, 0.4287, 0.0, 1.0, 1.0, 0.4287, 0.0, 1.0, 1.0, 0.4287, 0.0, 1.0, 1.0, 0.4287, 0.0, 1.0, 1.0, 0.4287, 0.0, 1.0, 1.0, 0.4287, 0.0, 1.0, 1.0, 0.4287, 0.0, 1.0, 1.0, 0.4287, 0.0, 1.0, 1.0, 0.4287, 0.0, 1.0, 1.0, 0.4287, 0.0, 1.0, 1.0, 0.4287, 0.0, 1.0, 1.0, 0.4287, 0.0, 1.0, 1.0, 0.4287, 0.0, 1.0, 1.0, 0.4287, 0.0, 1.0, 1.0, 0.4287, 0.0, 1.0, 1.0, 0.4287, 0.0, 1.0, 1.0, 0.4287, 0.0, 1.0, 1.0, 0.4287, 0.0, 1.0, 1.0, 0.4287, 0.0, 1.0, 1.0, 0.4287, 0.0, 1.0, 1.0, 0.4287, 0.0, 1.0, 1.0, 0.4287, 0.0, 1.0, 1.0, 0.4287, 0.0, 1.0, 1.0, 0.4287, 0.0, 1.0, 1.0, 0.4287, 0.0, 1.0, 1.0, 0.4287, 0.0, 1.0, 1.0, 0.4287, 0.0, 1.0, 1.0, 0.4287, 0.0, 1.0, 1.0, 0.4287, 0.0, 1.0, 1.0, 0.4287, 0.0, 1.0, 1.0, 0.4287, 0.0, 1.0, 1.0, 0.4287, 0.0, 1.0, 1.0, 0.4287, 0.0, 1.0, 1.0, 0.4287, 0.0, 1.0, 1.0, 0.4287, 0.0, 1.0, 1.0, 0.4287, 0.0, 1.0, 1.0, 0.4287, 0.0, 1.0, 1.0, 0.4287, 0.0, 1.0, 1.0, 0.4287, 0.0, 1.0, 1.0, 0.4287, 0.0, 1.0, 1.0, 0.4287, 0.0, 1.0, 1.0, 0.4287, 0.0, 1.0, 1.0, 0.4287, 0.0, 1.0, 1.0, 0.4287, 0.0, 1.0, 1.0, 0.4287, 0.0, 1.0, 1.0, 0.4287, 0.0, 1.0, 1.0, 0.4287, 0.0, 1.0, 1.0, 0.4287, 0.0, 1.0, 1.0, 0.4287, 0.0, 1.0, 1.0, 0.4287, 0.0, 1.0, 1.0, 0.4287, 0.0, 1.0, 1.0, 0.4287, 0.0, 1.0, 1.0, 0.4287, 0.0, 1.0, 1.0, 0.4287, 0.0, 1.0, 1.0, 0.4287, 0.0, 1.0, 1.0, 0.4287, 0.0, 1.0, 1.0, 0.4287, 0.0, 1.0, 1.0, 0.4287, 0.0, 1.0, 1.0, 0.4287, 0.0, 1.0, 1.0, 0.4287, 0.0, 1.0, 1.0, 0.4287, 0.0, 1.0, 1.0, 0.4287, 0.0, 1.0, 1.0, 0.4287, 0.0, 1.0, 1.0, 0.4287, 0.0, 1.0, 1.0, 0.4287, 0.0, 1.0, 1.0, 0.4287, 0.0, 1.0, 1.0, 0.4287, 0.0, 1.0, 1.0, 0.4287, 0.0, 1.0, 1.0, 0.4287, 0.0, 1.0, 1.0, 0.4287, 0.0, 1.0, 1.0, 0.4287, 0.0, 1.0, 1.0, 0.4287, 0.0, 1.0, 1.0, 0.4287, 0.0, 1.0, 1.0, 0.4287, 0.0, 1.0, 1.0, 0.4287, 0.0, 1.0, 1.0, 0.4287, 0.0, 1.0, 1.0, 0.4287, 0.0, 1.0, 1.0, 0.4287, 0.0, 1.0, 1.0, 0.4287, 0.0, 1.0, 1.0, 0.4287, 0.0, 1.0, 1.0, 0.4287, 0.0, 1.0, 1.0, 0.4287, 0.0, 1.0, 1.0, 0.4287, 0.0, 1.0, 1.0, 0.4287, 0.0, 1.0, 1.0, 0.4287, 0.0, 1.0, 1.0, 0.4287, 0.0, 1.0, 1.0, 0.4287, 0.0, 1.0, 1.0, 0.4287, 0.0, 1.0, 1.0, 0.4287, 0.0, 1.0, 1.0, 0.4287, 0.0, 1.0, 1.0, 0.4287, 0.0, 1.0, 1.0, 0.4287, 0.0, 1.0, 1.0, 0.4287, 0.0, 1.0, 1.0, 0.4287, 0.0, 1.0, 1.0, 0.4287, 0.0, 1.0, 1.0, 0.4287, 0.0, 1.0, 1.0, 0.4287, 0.0, 1.0, 1.0, 0.4287, 0.0, 1.0, 1.0, 0.4287, 0.0, 1.0, 1.0, 0.4287, 0.0, 1.0, 1.0, 0.4287, 0.0, 1.0, 1.0, 0.4287, 0.0, 1.0, 1.0, 0.4287, 0.0, 1.0, 1.0, 0.4287, 0.0, 1.0, 1.0, 0.4287, 0.0, 1.0, 1.0, 0.4287, 0.0, 1.0, 1.0, 0.4287, 0.0, 1.0, 1.0, 0.4287, 0.0, 1.0, 1.0, 0.4287, 0.0, 1.0, 1.0, 0.4287, 0.0, 1.0, 1.0, 0.4287, 0.0, 1.0, 1.0, 0.4287, 0.0, 1.0, 1.0, 0.4287, 0.0, 1.0, 1.0, 0.4287, 0.0, 1.0, 1.0, 0.4287, 0.0, 1.0, 1.0, 0.4287, 0.0, 1.0, 1.0, 0.4287, 0.0, 1.0, 1.0, 0.4287, 0.0, 1.0, 1.0, 0.4287, 0.0, 1.0, 1.0, 0.4287, 0.0, 1.0, 1.0, 0.4287, 0.0, 1.0, 1.0, 0.4287, 0.0, 1.0, 1.0, 0.4287, 0.0, 1.0, 1.0, 0.4287, 0.0, 1.0, 1.0, 0.4287, 0.0, 1.0, 1.0, 0.4287, 0.0, 1.0, 1.0, 0.4287, 0.0, 1.0, 1.0, 0.4287, 0.0, 1.0, 1.0, 0.4287, 0.0, 1.0, 1.0, 0.4287, 0.0, 1.0, 1.0, 0.4287, 0.0, 1.0, 1.0, 0.4287, 0.0, 1.0, 1.0, 0.4287, 0.0, 1.0, 1.0, 0.4287, 0.0, 1.0, 1.0, 0.4287, 0.0, 1.0, 1.0, 0.4287, 0.0, 1.0, 1.0, 0.4287, 0.0, 1.0, 1.0, 0.4287, 0.0, 1.0, 1.0, 0.4287, 0.0, 1.0, 1.0, 0.4287, 0.0, 1.0, 1.0, 0.4287, 0.0, 1.0, 1.0, 0.4287, 0.0, 1.0, 1.0, 0.4287, 0.0, 1.0, 1.0, 0.4287, 0.0, 1.0, 1.0, 0.4287, 0.0, 1.0, 1.0, 0.4287, 0.0, 1.0, 1.0, 0.4287, 0.0, 1.0, 1.0, 0.4287, 0.0, 1.0, 1.0, 0.4287, 0.0, 1.0, 1.0, 0.4287, 0.0, 1.0, 1.0, 0.4287, 0.0, 1.0, 1.0, 0.4287, 0.0, 1.0, 1.0, 0.4287, 0.0, 1.0, 1.0, 0.4287, 0.0, 1.0, 1.0, 0.4287, 0.0, 1.0, 1.0, 0.4287, 0.0, 1.0, 1.0, 0.4287, 0.0, 1.0, 1.0, 0.4287, 0.0, 1.0, 1.0, 0.4287, 0.0, 1.0, 1.0, 0.4287, 0.0, 1.0, 1.0, 0.4287, 0.0, 1.0, 1.0, 0.4287, 0.0, 1.0, 1.0, 0.4287, 0.0, 1.0, 1.0, 0.4287, 0.0, 1.0, 1.0, 0.4287, 0.0, 1.0, 1.0, 0.4287, 0.0, 1.0, 1.0, 0.4287, 0.0, 1.0, 1.0, 0.4287, 0.0, 1.0, 1.0, 0.4287, 0.0, 1.0, 1.0, 0.4287, 0.0, 1.0, 1.0, 0.4287, 0.0, 1.0, 1.0, 0.4287, 0.0, 1.0, 1.0, 0.4287, 0.0, 1.0, 1.0, 0.4287, 0.0, 1.0, 1.0, 0.4287, 0.0, 1.0, 1.0, 0.4287, 0.0, 1.0, 1.0, 0.4287, 0.0, 1.0, 1.0, 0.4287, 0.0, 1.0, 1.0, 0.4287, 0.0, 1.0, 1.0, 0.4287, 0.0, 1.0, 1.0, 0.4287, 0.0, 1.0, 1.0, 0.4287, 0.0, 1.0, 1.0, 0.4287, 0.0, 1.0, 1.0, 0.4287, 0.0, 1.0, 1.0, 0.4287, 0.0, 1.0, 1.0, 0.4287, 0.0, 1.0, 1.0, 0.4287, 0.0, 1.0, 1.0, 0.4287, 0.0, 1.0, 1.0, 0.4287, 0.0, 1.0, 1.0, 0.4287, 0.0, 1.0, 1.0, 0.4287, 0.0, 1.0, 1.0, 0.4287, 0.0, 1.0, 1.0, 0.4287, 0.0, 1.0, 1.0, 0.4287, 0.0, 1.0, 1.0, 0.4287, 0.0, 1.0, 1.0, 0.4287, 0.0, 1.0, 1.0, 0.4287, 0.0, 1.0, 1.0, 0.4287, 0.0, 1.0, 1.0, 0.4287, 0.0, 1.0, 1.0, 0.4287, 0.0, 1.0, 1.0, 0.4287, 0.0, 1.0, 1.0, 0.4287, 0.0, 1.0, 1.0, 0.4287, 0.0, 1.0, 1.0, 0.4287, 0.0, 1.0, 1.0, 0.4287, 0.0, 1.0, 1.0, 0.4287, 0.0, 1.0, 1.0, 0.4287, 0.0, 1.0, 1.0, 0.4287, 0.0, 1.0, 1.0, 0.4287, 0.0, 1.0, 1.0, 0.4287, 0.0, 1.0, 1.0, 0.4287, 0.0, 1.0, 1.0, 0.4287, 0.0, 1.0, 1.0, 0.4287, 0.0, 1.0, 1.0, 0.4287, 0.0, 1.0, 1.0, 0.4287, 0.0, 1.0, 1.0, 0.4287, 0.0, 1.0, 1.0, 0.4287, 0.0, 1.0, 1.0, 0.4287, 0.0, 1.0, 1.0, 0.4287, 0.0, 1.0, 1.0, 0.4287, 0.0, 1.0, 1.0, 0.4287, 0.0, 1.0, 1.0, 0.4287, 0.0, 1.0, 1.0, 0.4287, 0.0, 1.0, 1.0, 0.4287, 0.0, 1.0, 1.0, 0.4287, 0.0, 1.0, 1.0, 0.4287, 0.0, 1.0, 1.0, 0.4287, 0.0, 1.0, 1.0, 0.4287, 0.0, 1.0, 1.0, 0.4287, 0.0, 1.0, 1.0, 0.4287, 0.0, 1.0, 1.0, 0.4287, 0.0, 1.0, 1.0, 0.4287, 0.0, 1.0, 1.0, 0.4287, 0.0, 1.0, 1.0, 0.4287, 0.0, 1.0, 1.0, 0.4287, 0.0, 1.0, 1.0, 0.4287, 0.0, 1.0, 1.0, 0.4287, 0.0, 1.0, 1.0, 0.4287, 0.0, 1.0, 1.0, 0.4287, 0.0, 1.0, 1.0, 0.4287, 0.0, 1.0, 1.0, 0.4287, 0.0, 1.0, 1.0, 0.4287, 0.0, 1.0, 1.0, 0.4287, 0.0, 1.0, 1.0, 0.4287, 0.0, 1.0, 1.0, 0.4287, 0.0, 1.0, 1.0, 0.4287, 0.0, 1.0, 1.0, 0.4287, 0.0, 1.0, 1.0, 0.4287, 0.0, 1.0, 1.0, 0.4287, 0.0, 1.0, 1.0, 0.4287, 0.0, 1.0, 1.0, 0.4287, 0.0, 1.0, 1.0, 0.4287, 0.0, 1.0, 1.0, 0.4287, 0.0, 1.0, 1.0, 0.4287, 0.0, 1.0, 1.0, 0.4287, 0.0, 1.0, 1.0, 0.4287, 0.0, 1.0, 1.0, 0.4287, 0.0, 1.0, 1.0, 0.4287, 0.0, 1.0, 1.0, 0.4287, 0.0, 1.0, 1.0, 0.4287, 0.0, 1.0, 1.0, 0.4287, 0.0, 1.0, 1.0, 0.4287, 0.0, 1.0, 1.0, 0.4287, 0.0, 1.0, 1.0, 0.4287, 0.0, 1.0, 1.0, 0.4287, 0.0, 1.0, 1.0, 0.4287, 0.0, 1.0, 1.0, 0.4287, 0.0, 1.0, 1.0, 0.4287, 0.0, 1.0, 1.0, 0.4287, 0.0, 1.0, 1.0, 0.4287, 0.0, 1.0, 1.0, 0.4287, 0.0, 1.0, 1.0, 0.4287, 0.0, 1.0, 1.0, 0.4287, 0.0, 1.0, 1.0, 0.4287, 0.0, 1.0, 1.0, 0.4287, 0.0, 1.0, 1.0, 0.4287, 0.0, 1.0, 1.0, 0.4287, 0.0, 1.0, 1.0, 0.4287, 0.0, 1.0, 1.0, 0.4287, 0.0, 1.0, 1.0, 0.4287, 0.0, 1.0, 1.0, 0.4287, 0.0, 1.0, 1.0, 0.4287, 0.0, 1.0, 1.0, 0.4287, 0.0, 1.0, 1.0, 0.4287, 0.0, 1.0, 1.0, 0.4287, 0.0, 1.0, 1.0, 0.4287, 0.0, 1.0, 1.0, 0.4287, 0.0, 1.0, 1.0, 0.4287, 0.0, 1.0, 1.0, 0.4287, 0.0, 1.0, 1.0, 0.4287, 0.0, 1.0, 1.0, 0.4287, 0.0, 1.0, 1.0, 0.4287, 0.0, 1.0, 1.0, 0.4287, 0.0, 1.0, 1.0, 0.4287, 0.0, 1.0, 1.0, 0.4287, 0.0, 1.0, 1.0, 0.4287, 0.0, 1.0, 1.0, 0.4287, 0.0, 1.0, 1.0, 0.4287, 0.0, 1.0, 1.0, 0.4287, 0.0, 1.0, 1.0, 0.4287, 0.0, 1.0, 1.0, 0.4287, 0.0, 1.0, 1.0, 0.4287, 0.0, 1.0, 1.0, 0.4287, 0.0, 1.0, 1.0, 0.4287, 0.0, 1.0, 1.0, 0.4287, 0.0, 1.0, 1.0, 0.4287, 0.0, 1.0, 1.0, 0.4287, 0.0, 1.0, 1.0, 0.4287, 0.0, 1.0, 1.0, 0.4287, 0.0, 1.0, 1.0, 0.4287, 0.0, 1.0, 1.0, 0.4287, 0.0, 1.0, 1.0, 0.4287, 0.0, 1.0, 1.0, 0.4287, 0.0, 1.0, 1.0, 0.4287, 0.0, 1.0, 1.0, 0.4287, 0.0, 1.0, 1.0, 0.4287, 0.0, 1.0, 1.0, 0.4287, 0.0, 1.0, 1.0, 0.4287, 0.0, 1.0, 1.0, 0.4287, 0.0, 1.0, 1.0, 0.4287, 0.0, 1.0, 1.0, 0.4287, 0.0, 1.0, 1.0, 0.4287, 0.0, 1.0, 1.0, 0.4287, 0.0, 1.0, 1.0, 0.4287, 0.0, 1.0, 1.0, 0.4287, 0.0, 1.0, 1.0, 0.4287, 0.0, 1.0, 1.0, 0.4287, 0.0, 1.0, 1.0, 0.4287, 0.0, 1.0, 1.0, 0.4287, 0.0, 1.0, 1.0, 0.4287, 0.0, 1.0, 1.0, 0.4287, 0.0, 1.0, 1.0, 0.4287, 0.0, 1.0, 1.0, 0.4287, 0.0, 1.0, 1.0, 0.4287, 0.0, 1.0, 1.0, 0.4287, 0.0, 1.0, 1.0, 0.4287, 0.0, 1.0, 1.0, 0.4287, 0.0, 1.0, 1.0, 0.4287, 0.0, 1.0, 1.0, 0.4287, 0.0, 1.0, 1.0, 0.4287, 0.0, 1.0, 1.0, 0.4287, 0.0, 1.0, 1.0, 0.4287, 0.0, 1.0, 1.0, 0.4287, 0.0, 1.0, 1.0, 0.4287, 0.0, 1.0, 1.0, 0.4287, 0.0, 1.0, 1.0, 0.4287, 0.0, 1.0, 1.0, 0.4287, 0.0, 1.0, 1.0, 0.4287, 0.0, 1.0, 1.0, 0.4287, 0.0, 1.0, 1.0, 0.4287, 0.0, 1.0, 1.0, 0.4287, 0.0, 1.0, 1.0, 0.4287, 0.0, 1.0, 1.0, 0.4287, 0.0, 1.0, 1.0, 0.4287, 0.0, 1.0, 1.0, 0.4287, 0.0, 1.0, 1.0, 0.4287, 0.0, 1.0, 1.0, 0.4287, 0.0, 1.0, 1.0, 0.4287, 0.0, 1.0, 1.0, 0.4287, 0.0, 1.0, 1.0, 0.4287, 0.0, 1.0, 1.0, 0.4287, 0.0, 1.0, 1.0, 0.4287, 0.0, 1.0, 1.0, 0.4287, 0.0, 1.0, 1.0, 0.4287, 0.0, 1.0, 1.0, 0.4287, 0.0, 1.0, 1.0, 0.4287, 0.0, 1.0, 1.0, 0.4287, 0.0, 1.0, 1.0, 0.4287, 0.0, 1.0, 1.0, 0.4287, 0.0, 1.0, 1.0, 0.4287, 0.0, 1.0, 1.0, 0.4287, 0.0, 1.0, 1.0, 0.4287, 0.0, 1.0, 1.0, 0.4287, 0.0, 1.0, 1.0, 0.4287, 0.0, 1.0, 1.0, 0.4287, 0.0, 1.0, 1.0, 0.4287, 0.0, 1.0, 1.0, 0.4287, 0.0, 1.0, 1.0, 0.4287, 0.0, 1.0, 1.0, 0.4287, 0.0, 1.0, 1.0, 0.4287, 0.0, 1.0, 1.0, 0.4287, 0.0, 1.0, 1.0, 0.4287, 0.0, 1.0, 1.0, 0.4287, 0.0, 1.0, 1.0, 0.4287, 0.0, 1.0, 1.0, 0.4287, 0.0, 1.0, 1.0, 0.4287, 0.0, 1.0, 1.0, 0.4287, 0.0, 1.0, 1.0, 0.4287, 0.0, 1.0, 1.0, 0.4287, 0.0, 1.0, 1.0, 0.4287, 0.0, 1.0, 1.0, 0.4287, 0.0, 1.0, 1.0, 0.4287, 0.0, 1.0, 1.0, 0.4287, 0.0, 1.0, 1.0, 0.4287, 0.0, 1.0, 1.0, 0.4287, 0.0, 1.0, 1.0, 0.4287, 0.0, 1.0, 1.0, 0.4287, 0.0, 1.0, 1.0, 0.4287, 0.0, 1.0, 1.0, 0.4287, 0.0, 1.0, 1.0, 0.4287, 0.0, 1.0, 1.0, 0.4287, 0.0, 1.0, 1.0, 0.4287, 0.0, 1.0, 1.0, 0.4287, 0.0, 1.0, 1.0, 0.4287, 0.0, 1.0, 1.0, 0.4287, 0.0, 1.0, 1.0, 0.4287, 0.0, 1.0, 1.0, 0.4287, 0.0, 1.0, 1.0, 0.4287, 0.0, 1.0, 1.0, 0.4287, 0.0, 1.0, 1.0, 0.4287, 0.0, 1.0, 1.0, 0.4287, 0.0, 1.0, 1.0, 0.4287, 0.0, 1.0, 1.0, 0.4287, 0.0, 1.0, 1.0, 0.4287, 0.0, 1.0, 1.0, 0.4287, 0.0, 1.0, 1.0, 0.4287, 0.0, 1.0, 1.0, 0.4287, 0.0, 1.0, 1.0, 0.4287, 0.0, 1.0, 1.0, 0.4287, 0.0, 1.0, 1.0, 0.4287, 0.0, 1.0, 1.0, 0.4287, 0.0, 1.0, 1.0, 0.4287, 0.0, 1.0, 1.0, 0.4287, 0.0, 1.0, 1.0, 0.4287, 0.0, 1.0, 1.0, 0.4287, 0.0, 1.0, 1.0, 0.4287, 0.0, 1.0, 1.0, 0.4287, 0.0, 1.0, 1.0, 0.4287, 0.0, 1.0, 1.0, 0.4287, 0.0, 1.0, 1.0, 0.4287, 0.0, 1.0, 1.0, 0.4287, 0.0, 1.0, 1.0, 0.4287, 0.0, 1.0, 1.0, 0.4287, 0.0, 1.0, 1.0, 0.4287, 0.0, 1.0, 1.0, 0.4287, 0.0, 1.0, 1.0, 0.4287, 0.0, 1.0, 1.0, 0.4287, 0.0, 1.0, 1.0, 0.4287, 0.0, 1.0, 1.0, 0.4287, 0.0, 1.0, 1.0, 0.4287, 0.0, 1.0, 1.0, 0.4287, 0.0, 1.0, 1.0, 0.4287, 0.0, 1.0, 1.0, 0.4287, 0.0, 1.0, 1.0, 0.4287, 0.0, 1.0, 1.0, 0.4287, 0.0, 1.0, 1.0, 0.4287, 0.0, 1.0, 1.0, 0.4287, 0.0, 1.0, 1.0, 0.4287, 0.0, 1.0, 1.0, 0.4287, 0.0, 1.0, 1.0, 0.4287, 0.0, 1.0, 1.0, 0.4287, 0.0, 1.0, 1.0, 0.4287, 0.0, 1.0, 1.0, 0.4287, 0.0, 1.0, 1.0, 0.4287, 0.0, 1.0, 1.0, 0.4287, 0.0, 1.0, 1.0, 0.4287, 0.0, 1.0, 1.0, 0.4287, 0.0, 1.0, 1.0, 0.4287, 0.0, 1.0, 1.0, 0.4287, 0.0, 1.0, 1.0, 0.4287, 0.0, 1.0, 1.0, 0.4287, 0.0, 1.0, 1.0, 0.4287, 0.0, 1.0, 1.0, 0.4287, 0.0, 1.0, 1.0, 0.4287, 0.0, 1.0, 1.0, 0.4287, 0.0, 1.0, 1.0, 0.4287, 0.0, 1.0, 1.0, 0.4287, 0.0, 1.0, 1.0, 0.4287, 0.0, 1.0, 1.0, 0.4287, 0.0, 1.0, 1.0, 0.4287, 0.0, 1.0, 1.0, 0.4287, 0.0, 1.0, 1.0, 0.4287, 0.0, 1.0, 1.0, 0.4287, 0.0, 1.0, 1.0, 0.4287, 0.0, 1.0, 1.0, 0.4287, 0.0, 1.0, 1.0, 0.4287, 0.0, 1.0, 1.0, 0.08228, 0.0, 1.0, 1.0, 0.08228, 0.0, 1.0, 1.0, 0.08228, 0.0, 1.0, 1.0, 0.08228, 0.0, 1.0, 1.0, 0.08228, 0.0, 1.0, 1.0, 0.08228, 0.0, 1.0, 1.0, 0.08228, 0.0, 1.0, 1.0, 0.08228, 0.0, 1.0, 1.0, 0.08228, 0.0, 1.0, 1.0, 0.08228, 0.0, 1.0, 1.0, 0.08228, 0.0, 1.0, 1.0, 0.08228, 0.0, 1.0, 1.0, 0.08228, 0.0, 1.0, 1.0, 0.08228, 0.0, 1.0, 1.0, 0.08228, 0.0, 1.0, 1.0, 0.08228, 0.0, 1.0, 1.0, 0.08228, 0.0, 1.0, 1.0, 0.08228, 0.0, 1.0, 1.0, 0.08228, 0.0, 1.0, 1.0, 0.08228, 0.0, 1.0, 1.0, 0.08228, 0.0, 1.0, 1.0, 0.08228, 0.0, 1.0, 1.0, 0.08228, 0.0, 1.0, 1.0, 0.08228, 0.0, 1.0, 1.0, 0.08228, 0.0, 1.0, 1.0, 0.08228, 0.0, 1.0, 1.0, 0.08228, 0.0, 1.0, 1.0, 0.08228, 0.0, 1.0, 1.0, 0.08228, 0.0, 1.0, 1.0, 0.08228, 0.0, 1.0, 1.0, 0.08228, 0.0, 1.0, 1.0, 0.08228, 0.0, 1.0, 1.0, 0.08228, 0.0, 1.0, 1.0, 0.08228, 0.0, 1.0, 1.0, 0.08228, 0.0, 1.0, 1.0, 0.08228, 0.0, 1.0, 1.0, 0.08228, 0.0, 1.0, 1.0, 0.08228, 0.0, 1.0, 1.0, 0.08228, 0.0, 1.0, 1.0, 0.08228, 0.0, 1.0, 1.0, 0.08228, 0.0, 1.0, 1.0, 0.08228, 0.0, 1.0, 1.0, 0.08228, 0.0, 1.0, 1.0, 0.08228, 0.0, 1.0, 1.0, 0.08228, 0.0, 1.0, 1.0, 0.08228, 0.0, 1.0, 1.0, 0.08228, 0.0, 1.0, 1.0, 0.08228, 0.0, 1.0, 1.0, 0.08228, 0.0, 1.0, 1.0, 0.08228, 0.0, 1.0, 1.0, 0.08228, 0.0, 1.0, 1.0, 0.08228, 0.0, 1.0, 1.0, 0.08228, 0.0, 1.0, 1.0, 0.08228, 0.0, 1.0, 1.0, 0.08228, 0.0, 1.0, 1.0, 0.08228, 0.0, 1.0, 1.0, 0.08228, 0.0, 1.0, 1.0, 0.08228, 0.0, 1.0, 1.0, 0.08228, 0.0, 1.0, 1.0, 0.08228, 0.0, 1.0, 1.0, 0.08228, 0.0, 1.0, 1.0, 0.08228, 0.0, 1.0, 1.0, 0.08228, 0.0, 1.0, 1.0, 0.08228, 0.0, 1.0, 1.0, 0.08228, 0.0, 1.0, 1.0, 0.08228, 0.0, 1.0, 1.0, 0.08228, 0.0, 1.0, 1.0, 0.08228, 0.0, 1.0, 1.0, 0.08228, 0.0, 1.0, 1.0, 0.08228, 0.0, 1.0, 1.0, 0.08228, 0.0, 1.0, 1.0, 0.08228, 0.0, 1.0, 1.0, 0.4287, 0.0, 1.0, 1.0, 0.4287, 0.0, 1.0, 1.0, 0.4287, 0.0, 1.0, 1.0, 0.4287, 0.0, 1.0, 1.0, 0.4287, 0.0, 1.0, 1.0, 0.4287, 0.0, 1.0, 1.0, 0.4287, 0.0, 1.0, 1.0, 0.4287, 0.0, 1.0, 1.0, 0.4287, 0.0, 1.0, 1.0, 0.4287, 0.0, 1.0, 1.0, 0.4287, 0.0, 1.0, 1.0, 0.4287, 0.0, 1.0, 1.0, 0.4287, 0.0, 1.0, 1.0, 0.4287, 0.0, 1.0, 1.0, 0.4287, 0.0, 1.0, 1.0, 0.4287, 0.0, 1.0, 1.0, 0.4287, 0.0, 1.0, 1.0, 0.4287, 0.0, 1.0, 1.0, 0.4287, 0.0, 1.0, 1.0, 0.4287, 0.0, 1.0, 1.0, 0.4287, 0.0, 1.0, 1.0, 0.4287, 0.0, 1.0, 1.0, 0.4287, 0.0, 1.0, 1.0, 0.4287, 0.0, 1.0, 1.0, 0.4287, 0.0, 1.0, 1.0, 0.4287, 0.0, 1.0, 1.0, 0.4287, 0.0, 1.0, 1.0, 0.4287, 0.0, 1.0, 1.0, 0.4287, 0.0, 1.0, 1.0, 0.4287, 0.0, 1.0, 1.0, 0.4287, 0.0, 1.0, 1.0, 0.4287, 0.0, 1.0, 1.0, 0.4287, 0.0, 1.0, 1.0, 0.4287, 0.0, 1.0, 1.0, 0.4287, 0.0, 1.0, 1.0, 0.4287, 0.0, 1.0, 1.0, 0.4287, 0.0, 1.0, 1.0, 0.4287, 0.0, 1.0, 1.0, 0.4287, 0.0, 1.0, 1.0, 0.4287, 0.0, 1.0, 1.0, 0.4287, 0.0, 1.0, 1.0, 0.4287, 0.0, 1.0, 1.0, 0.4287, 0.0, 1.0, 1.0, 0.4287, 0.0, 1.0, 1.0, 0.4287, 0.0, 1.0, 1.0, 0.4287, 0.0, 1.0, 1.0, 0.4287, 0.0, 1.0, 1.0, 0.4287, 0.0, 1.0, 1.0, 0.4287, 0.0, 1.0, 1.0, 0.4287, 0.0, 1.0, 1.0, 0.4287, 0.0, 1.0, 1.0, 0.4287, 0.0, 1.0, 1.0, 0.4287, 0.0, 1.0, 1.0, 0.4287, 0.0, 1.0, 1.0, 0.4287, 0.0, 1.0, 1.0, 0.4287, 0.0, 1.0, 1.0, 0.4287, 0.0, 1.0, 1.0, 0.4287, 0.0, 1.0, 1.0, 0.4287, 0.0, 1.0, 1.0, 0.4287, 0.0, 1.0, 1.0, 0.4287, 0.0, 1.0, 1.0, 0.4287, 0.0, 1.0, 1.0, 0.4287, 0.0, 1.0, 1.0, 0.4287, 0.0, 1.0, 1.0, 0.4287, 0.0, 1.0, 1.0, 0.4287, 0.0, 1.0, 1.0, 0.4287, 0.0, 1.0, 1.0, 0.4287, 0.0, 1.0, 1.0, 0.4287, 0.0, 1.0, 1.0, 0.4287, 0.0, 1.0, 1.0, 0.4287, 0.0, 1.0, 1.0, 0.4287, 0.0, 1.0, 1.0, 0.4287, 0.0, 1.0, 1.0, 0.4287, 0.0, 1.0, 1.0, 0.4287, 0.0, 1.0, 1.0, 0.4287, 0.0, 1.0, 1.0, 0.4287, 0.0, 1.0, 1.0, 0.4287, 0.0, 1.0, 1.0, 0.4287, 0.0, 1.0, 1.0, 0.4287, 0.0, 1.0, 1.0, 0.4287, 0.0, 1.0, 1.0, 0.4287, 0.0, 1.0, 1.0, 0.4287, 0.0, 1.0, 1.0, 0.4287, 0.0, 1.0, 1.0, 0.4287, 0.0, 1.0, 1.0, 0.4287, 0.0, 1.0, 1.0, 0.4287, 0.0, 1.0, 1.0, 0.4287, 0.0, 1.0, 1.0, 0.4287, 0.0, 1.0, 1.0, 0.4287, 0.0, 1.0, 1.0, 0.4287, 0.0, 1.0, 1.0, 0.4287, 0.0, 1.0, 1.0, 0.4287, 0.0, 1.0, 1.0, 0.4287, 0.0, 1.0, 1.0, 0.4287, 0.0, 1.0, 1.0, 0.4287, 0.0, 1.0, 1.0, 0.4287, 0.0, 1.0, 1.0, 0.4287, 0.0, 1.0, 1.0, 0.4287, 0.0, 1.0, 1.0, 0.4287, 0.0, 1.0, 1.0, 0.4287, 0.0, 1.0, 1.0, 0.4287, 0.0, 1.0, 1.0, 0.4287, 0.0, 1.0, 1.0, 0.4287, 0.0, 1.0, 1.0, 0.4287, 0.0, 1.0, 1.0, 0.4287, 0.0, 1.0, 1.0, 0.4287, 0.0, 1.0, 1.0, 0.4287, 0.0, 1.0, 1.0, 0.4287, 0.0, 1.0, 1.0, 0.4287, 0.0, 1.0, 1.0, 0.4287, 0.0, 1.0, 1.0, 0.4287, 0.0, 1.0, 1.0, 0.4287, 0.0, 1.0, 1.0, 0.4287, 0.0, 1.0, 1.0, 0.4287, 0.0, 1.0, 1.0, 0.4287, 0.0, 1.0, 1.0, 0.4287, 0.0, 1.0, 1.0, 0.4287, 0.0, 1.0, 1.0, 0.4287, 0.0, 1.0, 1.0, 0.4287, 0.0, 1.0, 1.0, 0.4287, 0.0, 1.0, 1.0, 0.4287, 0.0, 1.0, 1.0, 0.4287, 0.0, 1.0, 1.0, 0.4287, 0.0, 1.0, 1.0, 0.4287, 0.0, 1.0, 1.0, 0.4287, 0.0, 1.0, 1.0, 0.4287, 0.0, 1.0, 1.0, 0.4287, 0.0, 1.0, 1.0, 0.4287, 0.0, 1.0, 1.0, 0.4287, 0.0, 1.0, 1.0, 0.4287, 0.0, 1.0, 1.0, 0.4287, 0.0, 1.0, 1.0, 0.4287, 0.0, 1.0, 1.0, 0.4287, 0.0, 1.0, 1.0, 0.4287, 0.0, 1.0, 1.0, 0.4287, 0.0, 1.0, 1.0, 0.4287, 0.0, 1.0, 1.0, 0.4287, 0.0, 1.0, 1.0, 0.4287, 0.0, 1.0, 1.0, 0.4287, 0.0, 1.0, 1.0, 0.4287, 0.0, 1.0, 1.0, 0.4287, 0.0, 1.0, 1.0, 0.4287, 0.0, 1.0, 1.0, 0.4287, 0.0, 1.0, 1.0, 0.4287, 0.0, 1.0, 1.0, 0.4287, 0.0, 1.0, 1.0, 0.4287, 0.0, 1.0, 1.0, 0.4287, 0.0, 1.0, 1.0, 0.4287, 0.0, 1.0, 1.0, 0.4287, 0.0, 1.0, 1.0, 0.4287, 0.0, 1.0, 1.0, 0.4287, 0.0, 1.0, 1.0, 0.4287, 0.0, 1.0, 1.0, 0.4287, 0.0, 1.0, 1.0, 0.4287, 0.0, 1.0, 1.0, 0.4287, 0.0, 1.0, 1.0, 0.4287, 0.0, 1.0, 1.0, 0.4287, 0.0, 1.0, 1.0, 0.4287, 0.0, 1.0, 1.0, 0.4287, 0.0, 1.0, 1.0, 0.4287, 0.0, 1.0, 1.0, 0.4287, 0.0, 1.0, 1.0, 0.4287, 0.0, 1.0, 1.0, 0.4287, 0.0, 1.0, 1.0, 0.4287, 0.0, 1.0, 1.0, 0.4287, 0.0, 1.0, 1.0, 0.4287, 0.0, 1.0, 1.0, 0.4287, 0.0, 1.0, 1.0, 0.4287, 0.0, 1.0, 1.0, 0.4287, 0.0, 1.0, 1.0, 0.4287, 0.0, 1.0, 1.0, 0.4287, 0.0, 1.0, 1.0, 0.4287, 0.0, 1.0, 1.0, 0.4287, 0.0, 1.0, 1.0, 0.4287, 0.0, 1.0, 1.0, 0.4287, 0.0, 1.0, 1.0, 0.4287, 0.0, 1.0, 1.0, 0.4287, 0.0, 1.0, 1.0, 0.4287, 0.0, 1.0, 1.0, 0.4287, 0.0, 1.0, 1.0, 0.4287, 0.0, 1.0, 1.0, 0.4287, 0.0, 1.0, 1.0, 0.4287, 0.0, 1.0, 1.0, 0.4287, 0.0, 1.0, 1.0, 0.4287, 0.0, 1.0, 1.0, 0.4287, 0.0, 1.0, 1.0, 0.4287, 0.0, 1.0, 1.0, 0.4287, 0.0, 1.0, 1.0, 0.4287, 0.0, 1.0, 1.0, 0.4287, 0.0, 1.0, 1.0, 0.4287, 0.0, 1.0, 1.0, 0.4287, 0.0, 1.0])
me_cube.materials.append(mat_frame)
me_cube.materials.append(mat_sides)
me_cube.use_mirror_vertex_groups = False
me_cube.update()

# ---- objects
ob_cube = bpy.data.objects.new('Cube', me_cube)

# ---- transforms, parenting, visibility, modifiers, constraints
ob_cube.location = (0.0, 0.0, 0.0)
ob_cube.lock_rotations_4d = False
ob_cube.empty_display_type = 'ARROWS'
ob_cube.lineart.crease_threshold = 0.0

# ---- collection membership
col_cargo.objects.link(ob_cube)

# ---- scene / render settings (as saved in the file)
scene.frame_start = 1; scene.frame_end = 250; scene.frame_set(1)
scene.render.engine = 'BLENDER_EEVEE_NEXT'
bpy.context.view_layer.update()

# ---- added for rendering (the .blend has no active camera and no usable light): camera, sun
cam_auto = bpy.data.cameras.new('AutoCamera')
cam_auto.lens = 50.0
cam_auto.sensor_width = 36.0
cam_auto.clip_end = 1000.0
ob_auto_camera = bpy.data.objects.new('AutoCamera', cam_auto)
scene.collection.objects.link(ob_auto_camera)
ob_auto_camera.location = (3.20507, -3.84609, 3.56406)
ob_auto_camera.rotation_euler = (1.09748, -7.21219e-08, 0.694738)
scene.camera = ob_auto_camera
light_auto_sun = bpy.data.lights.new('AutoSun', 'SUN')
light_auto_sun.energy = 3.0
light_auto_sun.angle = 0.0523599
ob_auto_sun = bpy.data.objects.new('AutoSun', light_auto_sun)
scene.collection.objects.link(ob_auto_sun)
ob_auto_sun.rotation_euler = (0.872665, 0.174533, 0.523599)
bpy.context.view_layer.update()
